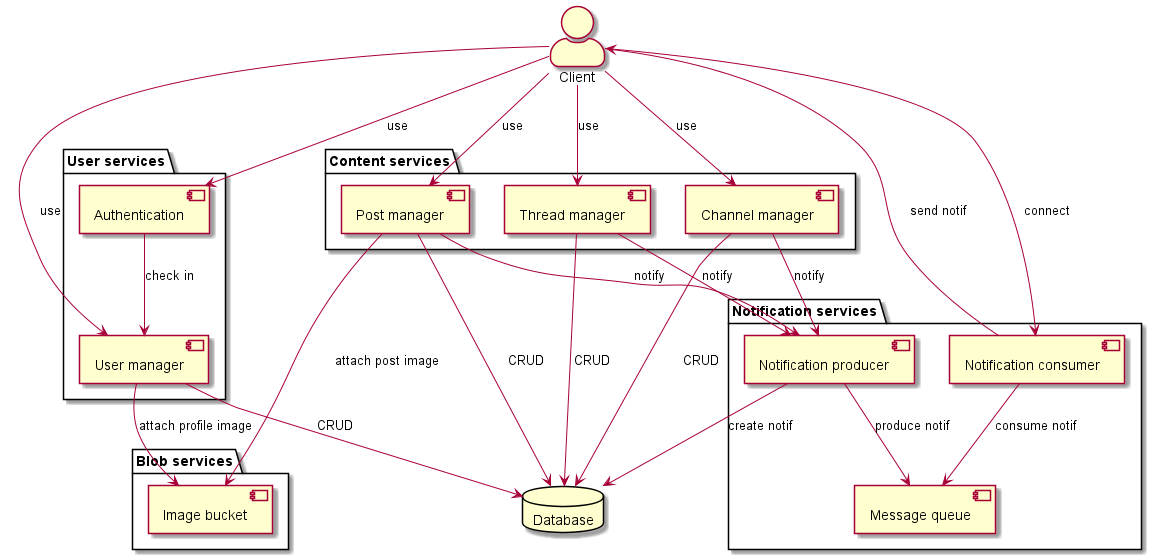

The diagram above was rendered by PlantUML. Its source (embedded in the PNG):
@startuml microservice architecture

skinparam actorStyle awesome

:Client: as client
database Database as db

folder "User services" as user {
  [Authentication] as auth
  [User manager] as userman
}

client --> auth : use
client --> userman : use
auth --> userman : check in

folder "Content services" as content {
  [Thread manager] as threadman
  [Channel manager] as channelman
  [Post manager] as postman
}

client --> threadman : use
client --> channelman : use
client --> postman : use

threadman --> db : CRUD
channelman --> db : CRUD
postman --> db : CRUD
userman --> db : CRUD

folder "Blob services" as blob {
  [Image bucket] as image
}

postman --> image : attach post image
userman --> image : attach profile image

folder "Notification services" as notification {
  [Notification consumer] as notisubman
  [Notification producer] as notipubman
  [Message queue] as queue
}

threadman --> notipubman : notify
channelman --> notipubman : notify
postman --> notipubman : notify

client --> notisubman : connect
notipubman --> queue : produce notif
notipubman --> db : create notif
notisubman --> client : send notif
notisubman --> queue : consume notif

@enduml